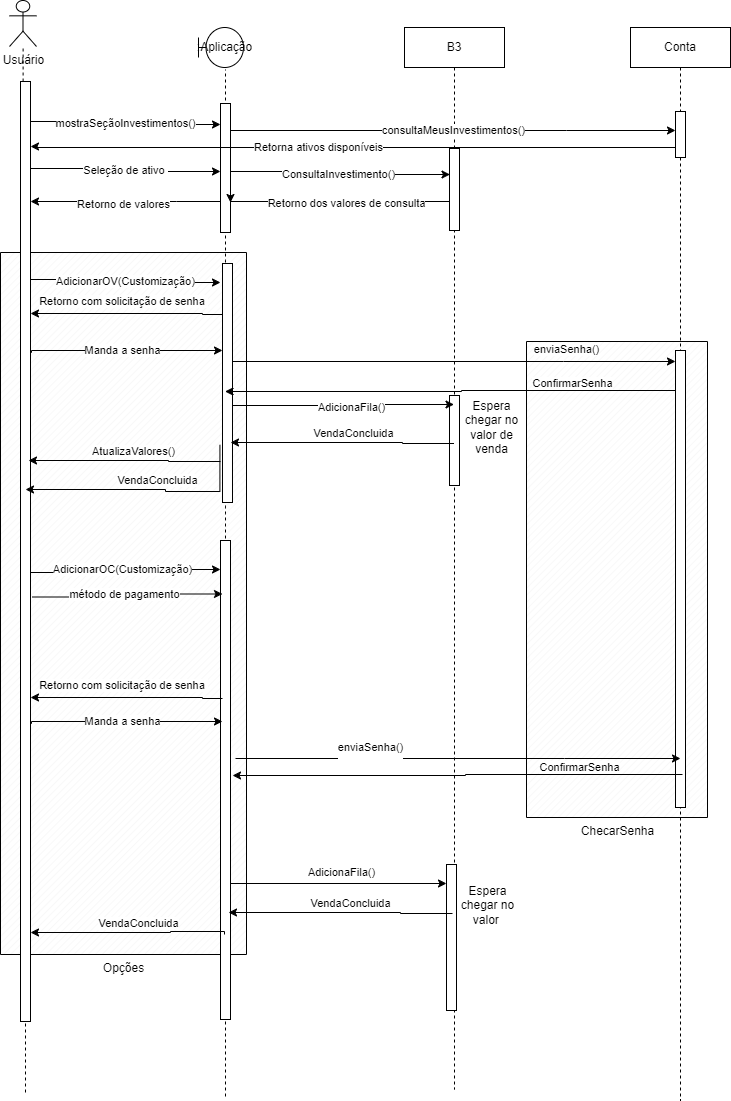

The diagram above was exported from draw.io. Its source (the exported page's mxGraphModel, read from the mxfile embedded in the PNG):
<mxGraphModel dx="1426" dy="783" grid="0" gridSize="10" guides="1" tooltips="1" connect="1" arrows="1" fold="1" page="1" pageScale="1" pageWidth="850" pageHeight="1100" math="0" shadow="0">
  <root>
    <mxCell id="0" />
    <mxCell id="1" parent="0" />
    <mxCell id="bhO41Df0-N3BMsMs-DKW-1" value="Usuário" style="shape=umlActor;verticalLabelPosition=bottom;verticalAlign=top;html=1;outlineConnect=0;" parent="1" vertex="1">
      <mxGeometry x="57" y="82" width="27" height="46" as="geometry" />
    </mxCell>
    <mxCell id="bhO41Df0-N3BMsMs-DKW-12" value="Sistema" style="shape=umlLifeline;perimeter=lifelinePerimeter;whiteSpace=wrap;html=1;container=1;dropTarget=0;collapsible=0;recursiveResize=0;outlineConnect=0;portConstraint=eastwest;newEdgeStyle={&quot;curved&quot;:0,&quot;rounded&quot;:0};" parent="1" vertex="1">
      <mxGeometry x="223" y="109" width="100" height="1070" as="geometry" />
    </mxCell>
    <mxCell id="bhO41Df0-N3BMsMs-DKW-19" value="" style="html=1;points=[[0,0,0,0,5],[0,1,0,0,-5],[1,0,0,0,5],[1,1,0,0,-5]];perimeter=orthogonalPerimeter;outlineConnect=0;targetShapes=umlLifeline;portConstraint=eastwest;newEdgeStyle={&quot;curved&quot;:0,&quot;rounded&quot;:0};" parent="bhO41Df0-N3BMsMs-DKW-12" vertex="1">
      <mxGeometry x="45" y="76" width="10" height="129" as="geometry" />
    </mxCell>
    <mxCell id="bhO41Df0-N3BMsMs-DKW-13" value="" style="endArrow=none;dashed=1;html=1;rounded=0;" parent="1" source="bhO41Df0-N3BMsMs-DKW-16" target="bhO41Df0-N3BMsMs-DKW-1" edge="1">
      <mxGeometry width="50" height="50" relative="1" as="geometry">
        <mxPoint x="72" y="421" as="sourcePoint" />
        <mxPoint x="72" y="157" as="targetPoint" />
      </mxGeometry>
    </mxCell>
    <mxCell id="bhO41Df0-N3BMsMs-DKW-29" value="Opções" style="verticalLabelPosition=bottom;verticalAlign=top;html=1;shape=mxgraph.basic.patternFillRect;fillStyle=diag;step=5;fillStrokeWidth=0.2;fillStrokeColor=#dddddd;fillColor=none;" parent="1" vertex="1">
      <mxGeometry x="48" y="334" width="246" height="702" as="geometry" />
    </mxCell>
    <mxCell id="bhO41Df0-N3BMsMs-DKW-14" value="B3" style="shape=umlLifeline;perimeter=lifelinePerimeter;whiteSpace=wrap;html=1;container=1;dropTarget=0;collapsible=0;recursiveResize=0;outlineConnect=0;portConstraint=eastwest;newEdgeStyle={&quot;curved&quot;:0,&quot;rounded&quot;:0};" parent="1" vertex="1">
      <mxGeometry x="452" y="109" width="100" height="1062" as="geometry" />
    </mxCell>
    <mxCell id="bhO41Df0-N3BMsMs-DKW-24" value="" style="html=1;points=[[0,0,0,0,5],[0,1,0,0,-5],[1,0,0,0,5],[1,1,0,0,-5]];perimeter=orthogonalPerimeter;outlineConnect=0;targetShapes=umlLifeline;portConstraint=eastwest;newEdgeStyle={&quot;curved&quot;:0,&quot;rounded&quot;:0};" parent="bhO41Df0-N3BMsMs-DKW-14" vertex="1">
      <mxGeometry x="45" y="121" width="10" height="82" as="geometry" />
    </mxCell>
    <mxCell id="bhO41Df0-N3BMsMs-DKW-47" value="" style="html=1;points=[[0,0,0,0,5],[0,1,0,0,-5],[1,0,0,0,5],[1,1,0,0,-5]];perimeter=orthogonalPerimeter;outlineConnect=0;targetShapes=umlLifeline;portConstraint=eastwest;newEdgeStyle={&quot;curved&quot;:0,&quot;rounded&quot;:0};" parent="bhO41Df0-N3BMsMs-DKW-14" vertex="1">
      <mxGeometry x="45" y="368" width="10" height="90" as="geometry" />
    </mxCell>
    <mxCell id="bhO41Df0-N3BMsMs-DKW-69" value="" style="html=1;points=[[0,0,0,0,5],[0,1,0,0,-5],[1,0,0,0,5],[1,1,0,0,-5]];perimeter=orthogonalPerimeter;outlineConnect=0;targetShapes=umlLifeline;portConstraint=eastwest;newEdgeStyle={&quot;curved&quot;:0,&quot;rounded&quot;:0};" parent="bhO41Df0-N3BMsMs-DKW-14" vertex="1">
      <mxGeometry x="42" y="837" width="10" height="146" as="geometry" />
    </mxCell>
    <mxCell id="bhO41Df0-N3BMsMs-DKW-17" value="" style="endArrow=none;dashed=1;html=1;rounded=0;" parent="1" target="bhO41Df0-N3BMsMs-DKW-16" edge="1">
      <mxGeometry width="50" height="50" relative="1" as="geometry">
        <mxPoint x="73" y="1174" as="sourcePoint" />
        <mxPoint x="71" y="128" as="targetPoint" />
      </mxGeometry>
    </mxCell>
    <mxCell id="bhO41Df0-N3BMsMs-DKW-20" value="mostraSeçãoInvestimentos()" style="edgeStyle=orthogonalEdgeStyle;rounded=0;orthogonalLoop=1;jettySize=auto;html=1;curved=0;" parent="1" source="bhO41Df0-N3BMsMs-DKW-16" target="bhO41Df0-N3BMsMs-DKW-19" edge="1">
      <mxGeometry relative="1" as="geometry">
        <Array as="points">
          <mxPoint x="173" y="203" />
          <mxPoint x="173" y="206" />
        </Array>
      </mxGeometry>
    </mxCell>
    <mxCell id="bhO41Df0-N3BMsMs-DKW-16" value="" style="html=1;points=[[0,0,0,0,5],[0,1,0,0,-5],[1,0,0,0,5],[1,1,0,0,-5]];perimeter=orthogonalPerimeter;outlineConnect=0;targetShapes=umlLifeline;portConstraint=eastwest;newEdgeStyle={&quot;curved&quot;:0,&quot;rounded&quot;:0};" parent="1" vertex="1">
      <mxGeometry x="68" y="163" width="10" height="940" as="geometry" />
    </mxCell>
    <mxCell id="bhO41Df0-N3BMsMs-DKW-22" value="Retorna ativos disponíveis" style="edgeStyle=orthogonalEdgeStyle;rounded=0;orthogonalLoop=1;jettySize=auto;html=1;curved=0;startArrow=classic;startFill=1;endArrow=none;endFill=0;" parent="1" target="bhO41Df0-N3BMsMs-DKW-37" edge="1">
      <mxGeometry x="-0.1054" relative="1" as="geometry">
        <mxPoint x="78" y="228" as="sourcePoint" />
        <mxPoint x="268" y="227" as="targetPoint" />
        <Array as="points">
          <mxPoint x="81" y="228" />
          <mxPoint x="81" y="229" />
        </Array>
        <mxPoint as="offset" />
      </mxGeometry>
    </mxCell>
    <mxCell id="bhO41Df0-N3BMsMs-DKW-23" value="ConsultaInvestimento()" style="edgeStyle=orthogonalEdgeStyle;rounded=0;orthogonalLoop=1;jettySize=auto;html=1;curved=0;" parent="1" edge="1">
      <mxGeometry relative="1" as="geometry">
        <mxPoint x="278" y="253" as="sourcePoint" />
        <mxPoint x="497.5" y="256" as="targetPoint" />
        <Array as="points">
          <mxPoint x="373" y="253" />
          <mxPoint x="373" y="256" />
        </Array>
      </mxGeometry>
    </mxCell>
    <mxCell id="bhO41Df0-N3BMsMs-DKW-25" value="Retorno dos valores de consulta" style="edgeStyle=orthogonalEdgeStyle;rounded=0;orthogonalLoop=1;jettySize=auto;html=1;curved=0;startArrow=classic;startFill=1;endArrow=none;endFill=0;" parent="1" edge="1">
      <mxGeometry x="0.0673" y="-2" relative="1" as="geometry">
        <mxPoint x="278" y="284" as="sourcePoint" />
        <mxPoint x="497" y="283" as="targetPoint" />
        <Array as="points">
          <mxPoint x="345" y="283" />
          <mxPoint x="345" y="283" />
        </Array>
        <mxPoint as="offset" />
      </mxGeometry>
    </mxCell>
    <mxCell id="bhO41Df0-N3BMsMs-DKW-26" value="Retorno de valores" style="edgeStyle=orthogonalEdgeStyle;rounded=0;orthogonalLoop=1;jettySize=auto;html=1;curved=0;startArrow=classic;startFill=1;endArrow=none;endFill=0;" parent="1" edge="1">
      <mxGeometry x="-0.021" y="-3" relative="1" as="geometry">
        <mxPoint x="78" y="283.00030303030303" as="sourcePoint" />
        <mxPoint x="268" y="283.00030303030303" as="targetPoint" />
        <Array as="points">
          <mxPoint x="224" y="282.97" />
          <mxPoint x="224" y="282.97" />
        </Array>
        <mxPoint as="offset" />
      </mxGeometry>
    </mxCell>
    <mxCell id="bhO41Df0-N3BMsMs-DKW-30" value="AdicionarOV(Customização)" style="edgeStyle=orthogonalEdgeStyle;rounded=0;orthogonalLoop=1;jettySize=auto;html=1;curved=0;" parent="1" edge="1">
      <mxGeometry relative="1" as="geometry">
        <mxPoint x="78" y="361" as="sourcePoint" />
        <mxPoint x="268" y="364" as="targetPoint" />
        <Array as="points">
          <mxPoint x="173" y="361" />
          <mxPoint x="173" y="364" />
        </Array>
      </mxGeometry>
    </mxCell>
    <mxCell id="bhO41Df0-N3BMsMs-DKW-51" value="ChecarSenha" style="verticalLabelPosition=bottom;verticalAlign=top;html=1;shape=mxgraph.basic.patternFillRect;fillStyle=diag;step=5;fillStrokeWidth=0.2;fillStrokeColor=#dddddd;fillColor=none;" parent="1" vertex="1">
      <mxGeometry x="574" y="423" width="181" height="476" as="geometry" />
    </mxCell>
    <mxCell id="bhO41Df0-N3BMsMs-DKW-31" value="" style="html=1;points=[[0,0,0,0,5],[0,1,0,0,-5],[1,0,0,0,5],[1,1,0,0,-5]];perimeter=orthogonalPerimeter;outlineConnect=0;targetShapes=umlLifeline;portConstraint=eastwest;newEdgeStyle={&quot;curved&quot;:0,&quot;rounded&quot;:0};" parent="1" vertex="1">
      <mxGeometry x="270" y="345" width="10" height="239" as="geometry" />
    </mxCell>
    <mxCell id="bhO41Df0-N3BMsMs-DKW-32" value="Seleção de ativo&amp;nbsp;" style="edgeStyle=orthogonalEdgeStyle;rounded=0;orthogonalLoop=1;jettySize=auto;html=1;curved=0;" parent="1" edge="1">
      <mxGeometry relative="1" as="geometry">
        <mxPoint x="78" y="250" as="sourcePoint" />
        <mxPoint x="268" y="253" as="targetPoint" />
        <Array as="points">
          <mxPoint x="173" y="250" />
          <mxPoint x="173" y="253" />
        </Array>
      </mxGeometry>
    </mxCell>
    <mxCell id="bhO41Df0-N3BMsMs-DKW-33" value="AdicionarOC(Customização)" style="edgeStyle=orthogonalEdgeStyle;rounded=0;orthogonalLoop=1;jettySize=auto;html=1;curved=0;" parent="1" source="bhO41Df0-N3BMsMs-DKW-16" target="bhO41Df0-N3BMsMs-DKW-34" edge="1">
      <mxGeometry x="-0.0415" y="3" relative="1" as="geometry">
        <mxPoint x="80" y="441" as="sourcePoint" />
        <mxPoint x="268" y="650" as="targetPoint" />
        <Array as="points">
          <mxPoint x="175" y="654" />
          <mxPoint x="175" y="651" />
        </Array>
        <mxPoint as="offset" />
      </mxGeometry>
    </mxCell>
    <mxCell id="bhO41Df0-N3BMsMs-DKW-70" style="edgeStyle=orthogonalEdgeStyle;rounded=0;orthogonalLoop=1;jettySize=auto;html=1;curved=0;" parent="1" target="bhO41Df0-N3BMsMs-DKW-69" edge="1">
      <mxGeometry relative="1" as="geometry">
        <mxPoint x="270" y="708" as="sourcePoint" />
        <mxPoint x="492" y="708" as="targetPoint" />
        <Array as="points">
          <mxPoint x="270" y="965" />
        </Array>
      </mxGeometry>
    </mxCell>
    <mxCell id="bhO41Df0-N3BMsMs-DKW-34" value="" style="html=1;points=[[0,0,0,0,5],[0,1,0,0,-5],[1,0,0,0,5],[1,1,0,0,-5]];perimeter=orthogonalPerimeter;outlineConnect=0;targetShapes=umlLifeline;portConstraint=eastwest;newEdgeStyle={&quot;curved&quot;:0,&quot;rounded&quot;:0};" parent="1" vertex="1">
      <mxGeometry x="268" y="622" width="10" height="479" as="geometry" />
    </mxCell>
    <mxCell id="bhO41Df0-N3BMsMs-DKW-36" value="Conta" style="shape=umlLifeline;perimeter=lifelinePerimeter;whiteSpace=wrap;html=1;container=1;dropTarget=0;collapsible=0;recursiveResize=0;outlineConnect=0;portConstraint=eastwest;newEdgeStyle={&quot;curved&quot;:0,&quot;rounded&quot;:0};" parent="1" vertex="1">
      <mxGeometry x="678" y="109" width="100" height="1073" as="geometry" />
    </mxCell>
    <mxCell id="bhO41Df0-N3BMsMs-DKW-37" value="" style="html=1;points=[[0,0,0,0,5],[0,1,0,0,-5],[1,0,0,0,5],[1,1,0,0,-5]];perimeter=orthogonalPerimeter;outlineConnect=0;targetShapes=umlLifeline;portConstraint=eastwest;newEdgeStyle={&quot;curved&quot;:0,&quot;rounded&quot;:0};" parent="bhO41Df0-N3BMsMs-DKW-36" vertex="1">
      <mxGeometry x="45" y="84" width="10" height="46" as="geometry" />
    </mxCell>
    <mxCell id="bhO41Df0-N3BMsMs-DKW-45" value="" style="html=1;points=[[0,0,0,0,5],[0,1,0,0,-5],[1,0,0,0,5],[1,1,0,0,-5]];perimeter=orthogonalPerimeter;outlineConnect=0;targetShapes=umlLifeline;portConstraint=eastwest;newEdgeStyle={&quot;curved&quot;:0,&quot;rounded&quot;:0};" parent="bhO41Df0-N3BMsMs-DKW-36" vertex="1">
      <mxGeometry x="45" y="323" width="10" height="457" as="geometry" />
    </mxCell>
    <mxCell id="bhO41Df0-N3BMsMs-DKW-41" value="Retorno com solicitação de senha&amp;nbsp;" style="edgeStyle=orthogonalEdgeStyle;rounded=0;orthogonalLoop=1;jettySize=auto;html=1;curved=0;" parent="1" source="bhO41Df0-N3BMsMs-DKW-31" target="bhO41Df0-N3BMsMs-DKW-16" edge="1">
      <mxGeometry x="0.0312" y="-12" relative="1" as="geometry">
        <Array as="points">
          <mxPoint x="250" y="396" />
          <mxPoint x="250" y="395" />
        </Array>
        <mxPoint as="offset" />
      </mxGeometry>
    </mxCell>
    <mxCell id="bhO41Df0-N3BMsMs-DKW-42" value="Manda a senha" style="edgeStyle=orthogonalEdgeStyle;rounded=0;orthogonalLoop=1;jettySize=auto;html=1;curved=0;exitX=0.122;exitY=0.143;exitDx=0;exitDy=0;exitPerimeter=0;" parent="1" edge="1">
      <mxGeometry relative="1" as="geometry">
        <mxPoint x="78.01199999999994" y="440.414" as="sourcePoint" />
        <mxPoint x="270" y="431.9955172413793" as="targetPoint" />
        <Array as="points">
          <mxPoint x="79" y="434.03" />
          <mxPoint x="79" y="432.03" />
        </Array>
      </mxGeometry>
    </mxCell>
    <mxCell id="bhO41Df0-N3BMsMs-DKW-44" value="enviaSenha()" style="edgeStyle=orthogonalEdgeStyle;rounded=0;orthogonalLoop=1;jettySize=auto;html=1;curved=0;" parent="1" source="bhO41Df0-N3BMsMs-DKW-31" target="bhO41Df0-N3BMsMs-DKW-45" edge="1">
      <mxGeometry x="0.5079" y="12" relative="1" as="geometry">
        <Array as="points">
          <mxPoint x="611" y="443" />
          <mxPoint x="611" y="443" />
        </Array>
        <mxPoint as="offset" />
      </mxGeometry>
    </mxCell>
    <mxCell id="bhO41Df0-N3BMsMs-DKW-46" value="ConfirmarSenha" style="edgeStyle=orthogonalEdgeStyle;rounded=0;orthogonalLoop=1;jettySize=auto;html=1;curved=0;" parent="1" source="bhO41Df0-N3BMsMs-DKW-45" target="bhO41Df0-N3BMsMs-DKW-12" edge="1">
      <mxGeometry x="-0.5424" y="-7" relative="1" as="geometry">
        <Array as="points">
          <mxPoint x="509" y="472" />
          <mxPoint x="509" y="473" />
        </Array>
        <mxPoint as="offset" />
      </mxGeometry>
    </mxCell>
    <mxCell id="bhO41Df0-N3BMsMs-DKW-48" value="" style="edgeStyle=orthogonalEdgeStyle;rounded=0;orthogonalLoop=1;jettySize=auto;html=1;curved=0;" parent="1" target="bhO41Df0-N3BMsMs-DKW-14" edge="1">
      <mxGeometry x="-0.0195" y="-22" relative="1" as="geometry">
        <mxPoint x="280" y="495" as="sourcePoint" />
        <mxPoint x="469" y="490" as="targetPoint" />
        <Array as="points">
          <mxPoint x="280" y="487" />
          <mxPoint x="377" y="487" />
          <mxPoint x="377" y="486" />
        </Array>
        <mxPoint as="offset" />
      </mxGeometry>
    </mxCell>
    <mxCell id="bhO41Df0-N3BMsMs-DKW-49" value="AdicionaFila()" style="edgeLabel;html=1;align=center;verticalAlign=middle;resizable=0;points=[];" parent="bhO41Df0-N3BMsMs-DKW-48" vertex="1" connectable="0">
      <mxGeometry x="0.2611" relative="1" as="geometry">
        <mxPoint x="-18" y="2" as="offset" />
      </mxGeometry>
    </mxCell>
    <mxCell id="bhO41Df0-N3BMsMs-DKW-50" value="VendaConcluida" style="edgeStyle=orthogonalEdgeStyle;rounded=0;orthogonalLoop=1;jettySize=auto;html=1;curved=0;" parent="1" source="bhO41Df0-N3BMsMs-DKW-14" edge="1">
      <mxGeometry x="-0.0885" y="-9" relative="1" as="geometry">
        <mxPoint x="470" y="525" as="sourcePoint" />
        <mxPoint x="278" y="524" as="targetPoint" />
        <Array as="points">
          <mxPoint x="450" y="525" />
        </Array>
        <mxPoint as="offset" />
      </mxGeometry>
    </mxCell>
    <mxCell id="bhO41Df0-N3BMsMs-DKW-54" value="VendaConcluida" style="edgeStyle=orthogonalEdgeStyle;rounded=0;orthogonalLoop=1;jettySize=auto;html=1;curved=0;exitX=0.892;exitY=0.274;exitDx=0;exitDy=0;exitPerimeter=0;" parent="1" source="bhO41Df0-N3BMsMs-DKW-29" edge="1">
      <mxGeometry x="-0.0885" y="-9" relative="1" as="geometry">
        <mxPoint x="265" y="572" as="sourcePoint" />
        <mxPoint x="73" y="571" as="targetPoint" />
        <Array as="points">
          <mxPoint x="213" y="573" />
          <mxPoint x="213" y="571" />
        </Array>
        <mxPoint as="offset" />
      </mxGeometry>
    </mxCell>
    <mxCell id="bhO41Df0-N3BMsMs-DKW-55" value="AtualizaValores()" style="edgeStyle=orthogonalEdgeStyle;rounded=0;orthogonalLoop=1;jettySize=auto;html=1;curved=0;" parent="1" edge="1">
      <mxGeometry x="-0.0885" y="-9" relative="1" as="geometry">
        <mxPoint x="268" y="543" as="sourcePoint" />
        <mxPoint x="76" y="542" as="targetPoint" />
        <Array as="points">
          <mxPoint x="216" y="543" />
        </Array>
        <mxPoint as="offset" />
      </mxGeometry>
    </mxCell>
    <mxCell id="bhO41Df0-N3BMsMs-DKW-56" value="consultaMeusInvestimentos()" style="edgeStyle=orthogonalEdgeStyle;rounded=0;orthogonalLoop=1;jettySize=auto;html=1;curved=0;" parent="1" source="bhO41Df0-N3BMsMs-DKW-19" target="bhO41Df0-N3BMsMs-DKW-37" edge="1">
      <mxGeometry relative="1" as="geometry">
        <Array as="points">
          <mxPoint x="614" y="212" />
          <mxPoint x="614" y="212" />
        </Array>
      </mxGeometry>
    </mxCell>
    <mxCell id="bhO41Df0-N3BMsMs-DKW-57" value="Espera chegar no valor de venda" style="text;html=1;align=center;verticalAlign=middle;whiteSpace=wrap;rounded=0;" parent="1" vertex="1">
      <mxGeometry x="505" y="488" width="69" height="42" as="geometry" />
    </mxCell>
    <mxCell id="bhO41Df0-N3BMsMs-DKW-64" value="Retorno com solicitação de senha&amp;nbsp;" style="edgeStyle=orthogonalEdgeStyle;rounded=0;orthogonalLoop=1;jettySize=auto;html=1;curved=0;" parent="1" edge="1">
      <mxGeometry x="0.0312" y="-12" relative="1" as="geometry">
        <mxPoint x="270" y="780" as="sourcePoint" />
        <mxPoint x="78" y="779" as="targetPoint" />
        <Array as="points">
          <mxPoint x="250" y="780" />
          <mxPoint x="250" y="779" />
        </Array>
        <mxPoint as="offset" />
      </mxGeometry>
    </mxCell>
    <mxCell id="bhO41Df0-N3BMsMs-DKW-65" value="Manda a senha" style="edgeStyle=orthogonalEdgeStyle;rounded=0;orthogonalLoop=1;jettySize=auto;html=1;curved=0;exitX=0.122;exitY=0.143;exitDx=0;exitDy=0;exitPerimeter=0;" parent="1" edge="1">
      <mxGeometry relative="1" as="geometry">
        <mxPoint x="78.01199999999994" y="811.414" as="sourcePoint" />
        <mxPoint x="270" y="802.9955172413793" as="targetPoint" />
        <Array as="points">
          <mxPoint x="79" y="805.03" />
          <mxPoint x="79" y="803.03" />
        </Array>
      </mxGeometry>
    </mxCell>
    <mxCell id="bhO41Df0-N3BMsMs-DKW-66" value="&#10;&lt;span style=&quot;color: rgb(0, 0, 0); font-family: Helvetica; font-size: 11px; font-style: normal; font-variant-ligatures: normal; font-variant-caps: normal; font-weight: 400; letter-spacing: normal; orphans: 2; text-align: center; text-indent: 0px; text-transform: none; widows: 2; word-spacing: 0px; -webkit-text-stroke-width: 0px; white-space: nowrap; background-color: rgb(255, 255, 255); text-decoration-thickness: initial; text-decoration-style: initial; text-decoration-color: initial; display: inline !important; float: none;&quot;&gt;enviaSenha()&lt;/span&gt;&#10;&#10;" style="edgeStyle=orthogonalEdgeStyle;rounded=0;orthogonalLoop=1;jettySize=auto;html=1;curved=0;" parent="1" edge="1">
      <mxGeometry x="-0.3933" y="3" relative="1" as="geometry">
        <mxPoint x="283" y="840" as="sourcePoint" />
        <mxPoint x="728" y="840" as="targetPoint" />
        <Array as="points">
          <mxPoint x="612" y="840.5" />
          <mxPoint x="612" y="840.5" />
        </Array>
        <mxPoint y="-1" as="offset" />
      </mxGeometry>
    </mxCell>
    <mxCell id="bhO41Df0-N3BMsMs-DKW-67" value="ConfirmarSenha" style="edgeStyle=orthogonalEdgeStyle;rounded=0;orthogonalLoop=1;jettySize=auto;html=1;curved=0;" parent="1" edge="1">
      <mxGeometry x="-0.5424" y="-7" relative="1" as="geometry">
        <mxPoint x="730" y="856" as="sourcePoint" />
        <mxPoint x="280" y="857" as="targetPoint" />
        <Array as="points">
          <mxPoint x="513" y="856" />
          <mxPoint x="513" y="857" />
        </Array>
        <mxPoint as="offset" />
      </mxGeometry>
    </mxCell>
    <mxCell id="bhO41Df0-N3BMsMs-DKW-71" value="método de pagamento" style="edgeStyle=orthogonalEdgeStyle;rounded=0;orthogonalLoop=1;jettySize=auto;html=1;curved=0;" parent="1" edge="1">
      <mxGeometry x="-0.0415" y="3" relative="1" as="geometry">
        <mxPoint x="80" y="678.5" as="sourcePoint" />
        <mxPoint x="270" y="675.5" as="targetPoint" />
        <Array as="points">
          <mxPoint x="177" y="678.5" />
          <mxPoint x="177" y="675.5" />
        </Array>
        <mxPoint as="offset" />
      </mxGeometry>
    </mxCell>
    <mxCell id="bhO41Df0-N3BMsMs-DKW-72" value="AdicionaFila()" style="edgeLabel;html=1;align=center;verticalAlign=middle;resizable=0;points=[];" parent="1" vertex="1" connectable="0">
      <mxGeometry x="388.0000000000002" y="953" as="geometry" />
    </mxCell>
    <mxCell id="bhO41Df0-N3BMsMs-DKW-73" value="VendaConcluida" style="edgeStyle=orthogonalEdgeStyle;rounded=0;orthogonalLoop=1;jettySize=auto;html=1;curved=0;" parent="1" edge="1">
      <mxGeometry x="-0.0885" y="-9" relative="1" as="geometry">
        <mxPoint x="500" y="995" as="sourcePoint" />
        <mxPoint x="276" y="994" as="targetPoint" />
        <Array as="points">
          <mxPoint x="448" y="995" />
        </Array>
        <mxPoint as="offset" />
      </mxGeometry>
    </mxCell>
    <mxCell id="bhO41Df0-N3BMsMs-DKW-74" value="Espera chegar no valor&amp;nbsp;" style="text;html=1;align=center;verticalAlign=middle;whiteSpace=wrap;rounded=0;" parent="1" vertex="1">
      <mxGeometry x="501" y="966" width="69" height="42" as="geometry" />
    </mxCell>
    <mxCell id="bhO41Df0-N3BMsMs-DKW-75" value="VendaConcluida" style="edgeStyle=orthogonalEdgeStyle;rounded=0;orthogonalLoop=1;jettySize=auto;html=1;curved=0;exitX=0.892;exitY=0.274;exitDx=0;exitDy=0;exitPerimeter=0;" parent="1" edge="1">
      <mxGeometry x="-0.0885" y="-9" relative="1" as="geometry">
        <mxPoint x="272" y="1016" as="sourcePoint" />
        <mxPoint x="78" y="1014" as="targetPoint" />
        <Array as="points">
          <mxPoint x="272" y="1013" />
          <mxPoint x="218" y="1013" />
        </Array>
        <mxPoint as="offset" />
      </mxGeometry>
    </mxCell>
    <mxCell id="l-xGZO_mgaK02N8uv42Y-2" value="" style="rounded=0;whiteSpace=wrap;html=1;strokeColor=none;" vertex="1" parent="1">
      <mxGeometry x="217" y="91" width="120" height="60" as="geometry" />
    </mxCell>
    <mxCell id="l-xGZO_mgaK02N8uv42Y-1" value=":Aplicação" style="shape=umlBoundary;whiteSpace=wrap;html=1;" vertex="1" parent="1">
      <mxGeometry x="246" y="109" width="45" height="40" as="geometry" />
    </mxCell>
  </root>
</mxGraphModel>